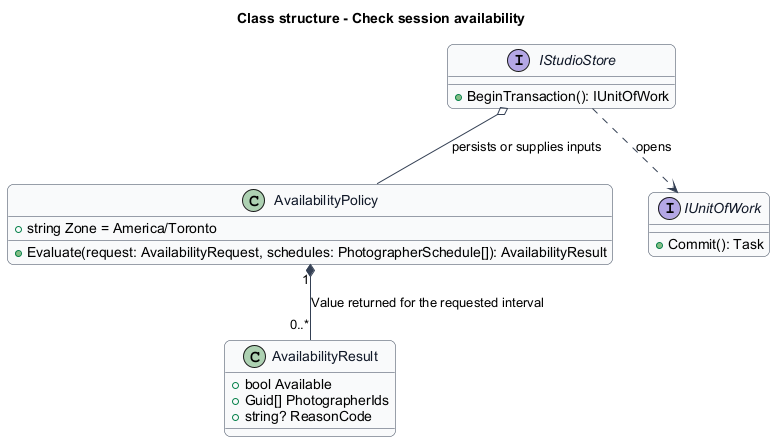

The diagram above was rendered by PlantUML. Its source (embedded in the PNG):
@startuml
skinparam backgroundColor #FFFFFF
skinparam shadowing false
skinparam roundcorner 12
skinparam defaultFontName Arial
skinparam ArrowColor #344054
skinparam rectangle {
  BorderColor #344054
  FontColor #101828
}
skinparam package {
  BorderColor #667085
  FontColor #101828
  BackgroundColor #F9FAFB
}
title Class structure - Check session availability
skinparam class {
 BorderColor #344054
 FontColor #101828
 BackgroundColor #F9FAFB
}
class AvailabilityPolicy {
 +string Zone = America/Toronto
 +Evaluate(request: AvailabilityRequest, schedules: PhotographerSchedule[]): AvailabilityResult
}
class AvailabilityResult {
 +bool Available
 +Guid[] PhotographerIds
 +string? ReasonCode
}
AvailabilityPolicy "1" *-- "0..*" AvailabilityResult : Value returned for the requested interval
interface IStudioStore {
 +BeginTransaction(): IUnitOfWork
}
interface IUnitOfWork {
 +Commit(): Task
}
IStudioStore ..> IUnitOfWork : opens
IStudioStore o-- AvailabilityPolicy : persists or supplies inputs
@enduml